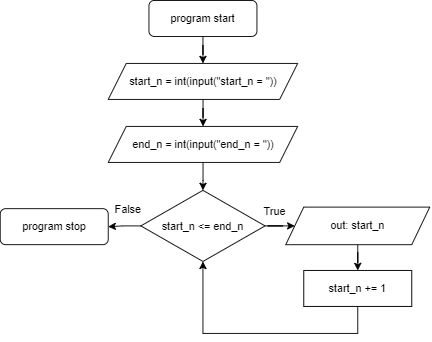

The diagram above was exported from draw.io. Its source (the exported page's mxGraphModel, read from the mxfile embedded in the PNG):
<mxGraphModel dx="1038" dy="547" grid="1" gridSize="10" guides="1" tooltips="1" connect="1" arrows="1" fold="1" page="1" pageScale="1" pageWidth="827" pageHeight="1169" math="0" shadow="0">
  <root>
    <mxCell id="WIyWlLk6GJQsqaUBKTNV-0" />
    <mxCell id="WIyWlLk6GJQsqaUBKTNV-1" parent="WIyWlLk6GJQsqaUBKTNV-0" />
    <mxCell id="JSkMeMVVqgJZ8WfB02Ui-3" value="" style="edgeStyle=orthogonalEdgeStyle;rounded=0;orthogonalLoop=1;jettySize=auto;html=1;" edge="1" parent="WIyWlLk6GJQsqaUBKTNV-1" source="WIyWlLk6GJQsqaUBKTNV-3">
      <mxGeometry relative="1" as="geometry">
        <mxPoint x="297.9999999999998" y="150" as="targetPoint" />
      </mxGeometry>
    </mxCell>
    <mxCell id="WIyWlLk6GJQsqaUBKTNV-3" value="program start" style="rounded=1;whiteSpace=wrap;html=1;fontSize=12;glass=0;strokeWidth=1;shadow=0;" parent="WIyWlLk6GJQsqaUBKTNV-1" vertex="1">
      <mxGeometry x="238" y="80" width="120" height="40" as="geometry" />
    </mxCell>
    <mxCell id="JSkMeMVVqgJZ8WfB02Ui-7" value="" style="edgeStyle=orthogonalEdgeStyle;rounded=0;orthogonalLoop=1;jettySize=auto;html=1;entryX=0;entryY=0.5;entryDx=0;entryDy=0;" edge="1" parent="WIyWlLk6GJQsqaUBKTNV-1" source="JSkMeMVVqgJZ8WfB02Ui-4" target="JSkMeMVVqgJZ8WfB02Ui-10">
      <mxGeometry relative="1" as="geometry">
        <mxPoint x="398.0000000000002" y="321" as="targetPoint" />
      </mxGeometry>
    </mxCell>
    <mxCell id="JSkMeMVVqgJZ8WfB02Ui-51" value="" style="edgeStyle=orthogonalEdgeStyle;rounded=0;orthogonalLoop=1;jettySize=auto;html=1;" edge="1" parent="WIyWlLk6GJQsqaUBKTNV-1" source="JSkMeMVVqgJZ8WfB02Ui-4" target="JSkMeMVVqgJZ8WfB02Ui-45">
      <mxGeometry relative="1" as="geometry" />
    </mxCell>
    <mxCell id="JSkMeMVVqgJZ8WfB02Ui-4" value="start_n &amp;lt;= end_n" style="rhombus;whiteSpace=wrap;html=1;" vertex="1" parent="WIyWlLk6GJQsqaUBKTNV-1">
      <mxGeometry x="229" y="291" width="138" height="79" as="geometry" />
    </mxCell>
    <mxCell id="JSkMeMVVqgJZ8WfB02Ui-8" value="True" style="text;html=1;strokeColor=none;fillColor=none;align=center;verticalAlign=middle;whiteSpace=wrap;rounded=0;" vertex="1" parent="WIyWlLk6GJQsqaUBKTNV-1">
      <mxGeometry x="353.25" y="300" width="50" height="30" as="geometry" />
    </mxCell>
    <mxCell id="JSkMeMVVqgJZ8WfB02Ui-58" value="" style="edgeStyle=orthogonalEdgeStyle;rounded=0;orthogonalLoop=1;jettySize=auto;html=1;" edge="1" parent="WIyWlLk6GJQsqaUBKTNV-1" source="JSkMeMVVqgJZ8WfB02Ui-10" target="JSkMeMVVqgJZ8WfB02Ui-57">
      <mxGeometry relative="1" as="geometry" />
    </mxCell>
    <mxCell id="JSkMeMVVqgJZ8WfB02Ui-10" value="out: start_n" style="shape=parallelogram;perimeter=parallelogramPerimeter;whiteSpace=wrap;html=1;fixedSize=1;" vertex="1" parent="WIyWlLk6GJQsqaUBKTNV-1">
      <mxGeometry x="390" y="309.62" width="160" height="41.75" as="geometry" />
    </mxCell>
    <mxCell id="JSkMeMVVqgJZ8WfB02Ui-45" value="program stop" style="rounded=1;whiteSpace=wrap;html=1;fontSize=12;glass=0;strokeWidth=1;shadow=0;" vertex="1" parent="WIyWlLk6GJQsqaUBKTNV-1">
      <mxGeometry x="72.75" y="311.37" width="120" height="40" as="geometry" />
    </mxCell>
    <mxCell id="JSkMeMVVqgJZ8WfB02Ui-48" value="False" style="text;html=1;strokeColor=none;fillColor=none;align=center;verticalAlign=middle;whiteSpace=wrap;rounded=0;" vertex="1" parent="WIyWlLk6GJQsqaUBKTNV-1">
      <mxGeometry x="190" y="295" width="50" height="35" as="geometry" />
    </mxCell>
    <mxCell id="JSkMeMVVqgJZ8WfB02Ui-54" value="" style="edgeStyle=orthogonalEdgeStyle;rounded=0;orthogonalLoop=1;jettySize=auto;html=1;" edge="1" parent="WIyWlLk6GJQsqaUBKTNV-1" source="JSkMeMVVqgJZ8WfB02Ui-52" target="JSkMeMVVqgJZ8WfB02Ui-53">
      <mxGeometry relative="1" as="geometry" />
    </mxCell>
    <mxCell id="JSkMeMVVqgJZ8WfB02Ui-52" value="start_n = int(input(&quot;start_n = &quot;))&lt;div style=&quot;color: rgb(255, 255, 255); background-color: rgb(40, 44, 52); font-family: FiraCode, Consolas, &amp;quot;Courier New&amp;quot;, monospace, Consolas, &amp;quot;Courier New&amp;quot;, monospace; font-size: 15px; line-height: 20px;&quot;&gt;&lt;div&gt;&lt;/div&gt;&lt;/div&gt;" style="shape=parallelogram;perimeter=parallelogramPerimeter;whiteSpace=wrap;html=1;fixedSize=1;" vertex="1" parent="WIyWlLk6GJQsqaUBKTNV-1">
      <mxGeometry x="192.75" y="150" width="210.5" height="40" as="geometry" />
    </mxCell>
    <mxCell id="JSkMeMVVqgJZ8WfB02Ui-56" style="edgeStyle=orthogonalEdgeStyle;rounded=0;orthogonalLoop=1;jettySize=auto;html=1;entryX=0.5;entryY=0;entryDx=0;entryDy=0;" edge="1" parent="WIyWlLk6GJQsqaUBKTNV-1" source="JSkMeMVVqgJZ8WfB02Ui-53" target="JSkMeMVVqgJZ8WfB02Ui-4">
      <mxGeometry relative="1" as="geometry" />
    </mxCell>
    <mxCell id="JSkMeMVVqgJZ8WfB02Ui-53" value="end_n = int(input(&quot;end_n = &quot;))&lt;div style=&quot;color: rgb(255, 255, 255); background-color: rgb(40, 44, 52); font-family: FiraCode, Consolas, &amp;quot;Courier New&amp;quot;, monospace, Consolas, &amp;quot;Courier New&amp;quot;, monospace; font-size: 15px; line-height: 20px;&quot;&gt;&lt;div&gt;&lt;/div&gt;&lt;/div&gt;" style="shape=parallelogram;perimeter=parallelogramPerimeter;whiteSpace=wrap;html=1;fixedSize=1;" vertex="1" parent="WIyWlLk6GJQsqaUBKTNV-1">
      <mxGeometry x="192.75" y="220" width="210.5" height="40" as="geometry" />
    </mxCell>
    <mxCell id="JSkMeMVVqgJZ8WfB02Ui-59" style="edgeStyle=orthogonalEdgeStyle;rounded=0;orthogonalLoop=1;jettySize=auto;html=1;entryX=0.5;entryY=1;entryDx=0;entryDy=0;" edge="1" parent="WIyWlLk6GJQsqaUBKTNV-1" source="JSkMeMVVqgJZ8WfB02Ui-57" target="JSkMeMVVqgJZ8WfB02Ui-4">
      <mxGeometry relative="1" as="geometry">
        <Array as="points">
          <mxPoint x="470" y="450" />
          <mxPoint x="298" y="450" />
        </Array>
      </mxGeometry>
    </mxCell>
    <mxCell id="JSkMeMVVqgJZ8WfB02Ui-57" value="start_n += 1" style="rounded=0;whiteSpace=wrap;html=1;" vertex="1" parent="WIyWlLk6GJQsqaUBKTNV-1">
      <mxGeometry x="410" y="380" width="120" height="40" as="geometry" />
    </mxCell>
  </root>
</mxGraphModel>